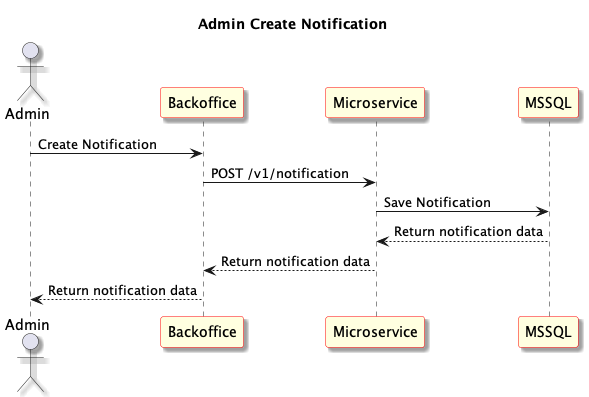

The diagram above was rendered by PlantUML. Its source (embedded in the PNG):
@startuml Admin Create Notification
skinparam shadowing true
skinparam sequence {
	ParticipantBackgroundColor LightYellow
	ParticipantBorderColor red
}
Title: Admin Create Notification
actor "Admin" as User1
participant "Backoffice" as Frontend
participant "Microservice" as Microservice
participant "MSSQL" as Database

User1 -> Frontend: Create Notification

Frontend -> Microservice: POST /v1/notification

Microservice -> Database: Save Notification

Database --> Microservice: Return notification data

Microservice --> Frontend: Return notification data

Frontend --> User1: Return notification data


@enduml